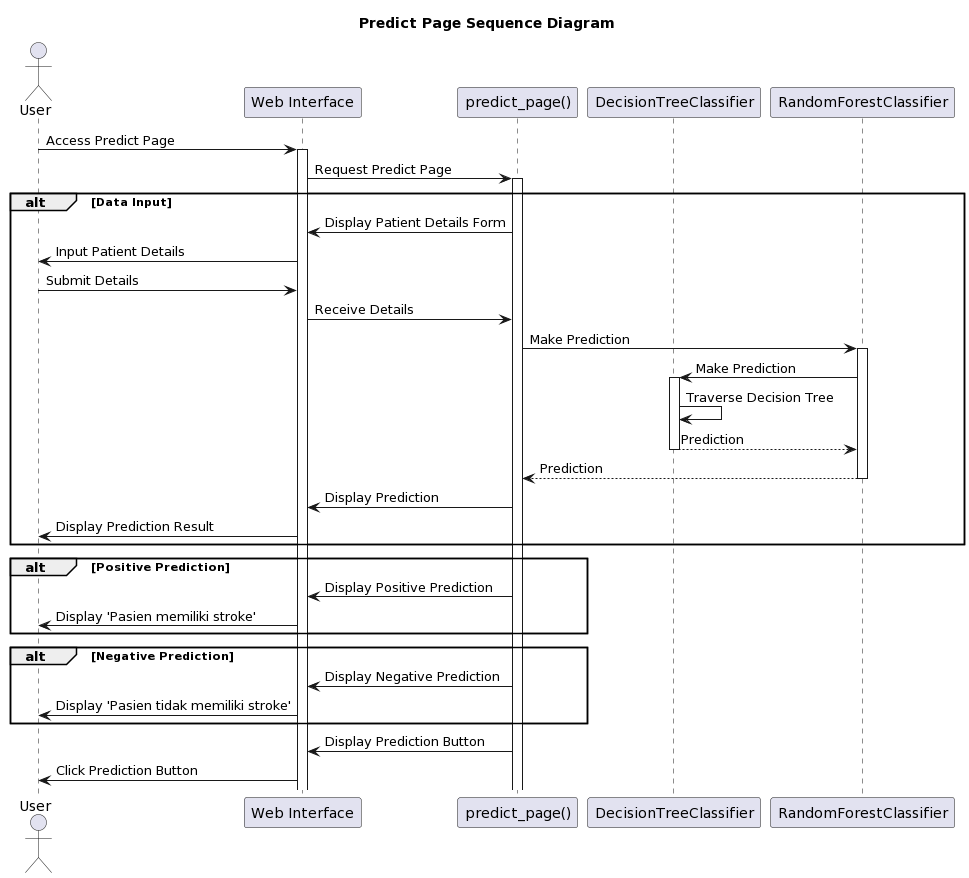

The diagram above was rendered by PlantUML. Its source (embedded in the PNG):
@startuml
title Predict Page Sequence Diagram

actor User
participant "Web Interface" as Interface
participant "predict_page()" as PredictPage
participant "DecisionTreeClassifier" as DecisionTree
participant "RandomForestClassifier" as RandomForest

User -> Interface: Access Predict Page
activate Interface
Interface -> PredictPage: Request Predict Page
activate PredictPage

alt Data Input
    PredictPage -> Interface: Display Patient Details Form
    Interface -> User: Input Patient Details
    User -> Interface: Submit Details
    Interface -> PredictPage: Receive Details
    PredictPage -> RandomForest: Make Prediction
    activate RandomForest
    RandomForest -> DecisionTree: Make Prediction
    activate DecisionTree
    DecisionTree -> DecisionTree: Traverse Decision Tree
    DecisionTree --> RandomForest: Prediction
    deactivate DecisionTree
    RandomForest --> PredictPage: Prediction
    deactivate RandomForest
    PredictPage -> Interface: Display Prediction
    Interface -> User: Display Prediction Result
end

alt Positive Prediction
    PredictPage -> Interface: Display Positive Prediction
    Interface -> User: Display 'Pasien memiliki stroke'
end

alt Negative Prediction
    PredictPage -> Interface: Display Negative Prediction
    Interface -> User: Display 'Pasien tidak memiliki stroke'
end

PredictPage -> Interface: Display Prediction Button
Interface -> User: Click Prediction Button
@enduml